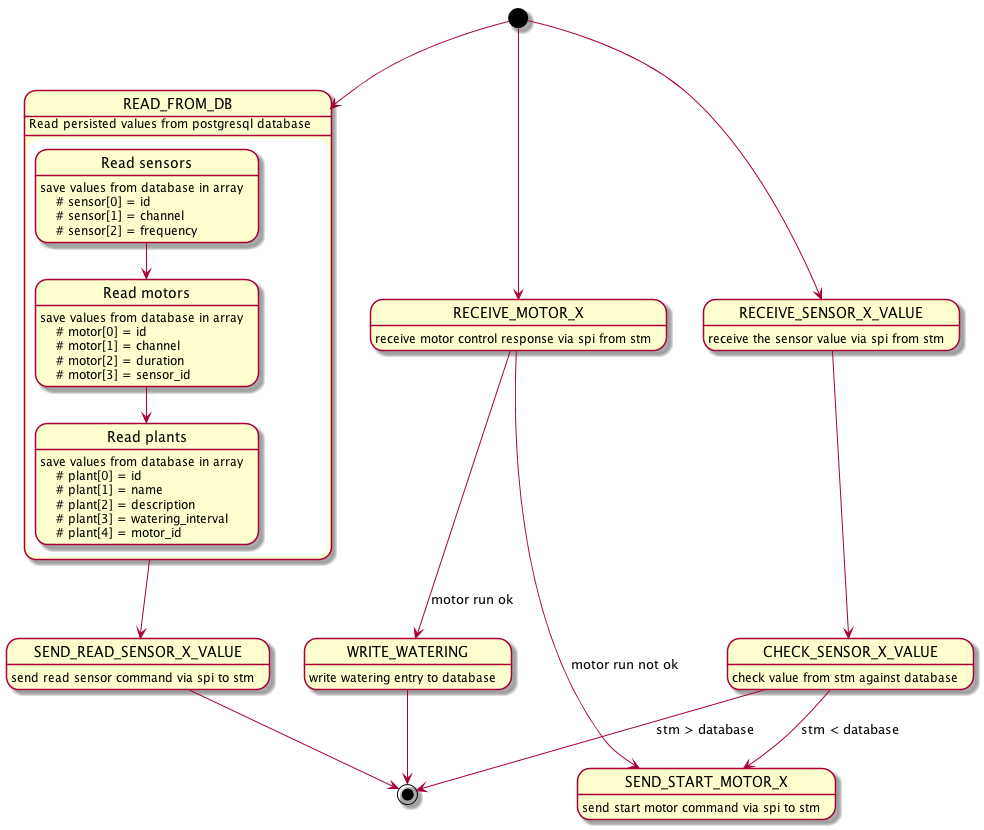

The diagram above was rendered by PlantUML. Its source (embedded in the PNG):
@startuml


state READ_FROM_DB {
    state "Read sensors" as sensors: save values from database in array\n    # sensor[0] = id\n    # sensor[1] = channel\n    # sensor[2] = frequency

    state "Read motors" as motors: save values from database in array\n    # motor[0] = id\n    # motor[1] = channel\n    # motor[2] = duration\n    # motor[3] = sensor_id

    state "Read plants" as plants: save values from database in array\n    # plant[0] = id\n    # plant[1] = name\n    # plant[2] = description\n    # plant[3] = watering_interval\n    # plant[4] = motor_id

    sensors --> motors
    motors --> plants
}
READ_FROM_DB: Read persisted values from postgresql database

state SEND_READ_SENSOR_X_VALUE: send read sensor command via spi to stm

state RECEIVE_SENSOR_X_VALUE: receive the sensor value via spi from stm

state CHECK_SENSOR_X_VALUE: check value from stm against database

state SEND_START_MOTOR_X: send start motor command via spi to stm

state RECEIVE_MOTOR_X: receive motor control response via spi from stm

state WRITE_WATERING: write watering entry to database

[*] --> READ_FROM_DB
READ_FROM_DB --> SEND_READ_SENSOR_X_VALUE
SEND_READ_SENSOR_X_VALUE --> [*]

[*] --> RECEIVE_SENSOR_X_VALUE
RECEIVE_SENSOR_X_VALUE --> CHECK_SENSOR_X_VALUE
CHECK_SENSOR_X_VALUE --> SEND_START_MOTOR_X: stm < database
CHECK_SENSOR_X_VALUE --> [*]: stm > database

[*] --> RECEIVE_MOTOR_X
RECEIVE_MOTOR_X --> SEND_START_MOTOR_X: motor run not ok
RECEIVE_MOTOR_X --> WRITE_WATERING: motor run ok
WRITE_WATERING --> [*]


@enduml